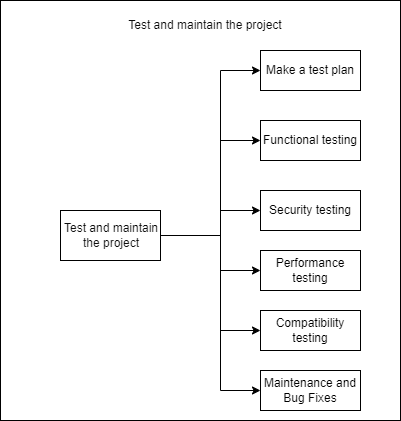

The diagram above was exported from draw.io. Its source (the exported page's mxGraphModel, read from the mxfile embedded in the PNG):
<mxGraphModel dx="880" dy="468" grid="1" gridSize="10" guides="1" tooltips="1" connect="1" arrows="1" fold="1" page="1" pageScale="1" pageWidth="827" pageHeight="1169" math="0" shadow="0">
  <root>
    <mxCell id="0" />
    <mxCell id="1" parent="0" />
    <mxCell id="kAy2meYfcImT97ANhc3h-1" value="" style="rounded=0;whiteSpace=wrap;html=1;shadow=0;glass=0;strokeColor=default;align=center;verticalAlign=middle;fontFamily=Helvetica;fontSize=12;fontColor=default;fillColor=default;" parent="1" vertex="1">
      <mxGeometry x="350" y="220" width="120" height="60" as="geometry" />
    </mxCell>
    <mxCell id="kAy2meYfcImT97ANhc3h-2" value="" style="rounded=0;whiteSpace=wrap;html=1;shadow=0;glass=0;strokeColor=default;align=center;verticalAlign=middle;fontFamily=Helvetica;fontSize=12;fontColor=default;fillColor=default;" parent="1" vertex="1">
      <mxGeometry x="290" y="120" width="400" height="420" as="geometry" />
    </mxCell>
    <mxCell id="kAy2meYfcImT97ANhc3h-3" value="&lt;div style=&quot;text-align: center;&quot;&gt;&lt;font color=&quot;#0d0d0d&quot;&gt;&lt;span style=&quot;white-space-collapse: preserve;&quot;&gt;Test and maintain the project&lt;/span&gt;&lt;/font&gt;&lt;br&gt;&lt;/div&gt;" style="rounded=0;whiteSpace=wrap;html=1;shadow=0;glass=0;strokeColor=default;align=left;verticalAlign=middle;fontFamily=Helvetica;fontSize=12;fontColor=default;fillColor=default;horizontal=1;" parent="1" vertex="1">
      <mxGeometry x="350" y="330" width="100" height="50" as="geometry" />
    </mxCell>
    <mxCell id="kAy2meYfcImT97ANhc3h-4" value="Make a test plan" style="rounded=0;whiteSpace=wrap;html=1;shadow=0;glass=0;strokeColor=default;align=center;verticalAlign=middle;fontFamily=Helvetica;fontSize=12;fontColor=default;fillColor=default;" parent="1" vertex="1">
      <mxGeometry x="550" y="170" width="100" height="40" as="geometry" />
    </mxCell>
    <mxCell id="kAy2meYfcImT97ANhc3h-5" value="Security testing" style="rounded=0;whiteSpace=wrap;html=1;shadow=0;glass=0;strokeColor=default;align=center;verticalAlign=middle;fontFamily=Helvetica;fontSize=12;fontColor=default;fillColor=default;" parent="1" vertex="1">
      <mxGeometry x="550" y="310" width="100" height="40" as="geometry" />
    </mxCell>
    <mxCell id="kAy2meYfcImT97ANhc3h-6" value="Functional testing" style="rounded=0;whiteSpace=wrap;html=1;shadow=0;glass=0;strokeColor=default;align=center;verticalAlign=middle;fontFamily=Helvetica;fontSize=12;fontColor=default;fillColor=default;" parent="1" vertex="1">
      <mxGeometry x="550" y="240" width="100" height="40" as="geometry" />
    </mxCell>
    <mxCell id="kAy2meYfcImT97ANhc3h-7" value="Performance testing" style="rounded=0;whiteSpace=wrap;html=1;shadow=0;glass=0;strokeColor=default;align=center;verticalAlign=middle;fontFamily=Helvetica;fontSize=12;fontColor=default;fillColor=default;" parent="1" vertex="1">
      <mxGeometry x="550" y="370" width="100" height="40" as="geometry" />
    </mxCell>
    <mxCell id="kAy2meYfcImT97ANhc3h-9" value="&lt;div style=&quot;text-align: start;&quot;&gt;&lt;font color=&quot;#0d0d0d&quot;&gt;&lt;span style=&quot;white-space-collapse: preserve;&quot;&gt;Test and maintain the project&lt;/span&gt;&lt;/font&gt;&lt;br&gt;&lt;/div&gt;" style="text;html=1;align=center;verticalAlign=middle;whiteSpace=wrap;rounded=0;fontFamily=Helvetica;fontSize=12;fontColor=default;" parent="1" vertex="1">
      <mxGeometry x="395" y="130" width="200" height="30" as="geometry" />
    </mxCell>
    <mxCell id="kAy2meYfcImT97ANhc3h-12" value="" style="endArrow=classic;html=1;rounded=0;fontFamily=Helvetica;fontSize=12;fontColor=default;exitX=1;exitY=0.5;exitDx=0;exitDy=0;entryX=0;entryY=0.5;entryDx=0;entryDy=0;" parent="1" source="kAy2meYfcImT97ANhc3h-3" target="kAy2meYfcImT97ANhc3h-4" edge="1">
      <mxGeometry width="50" height="50" relative="1" as="geometry">
        <mxPoint x="390" y="270" as="sourcePoint" />
        <mxPoint x="440" y="220" as="targetPoint" />
        <Array as="points">
          <mxPoint x="510" y="355" />
          <mxPoint x="510" y="190" />
        </Array>
      </mxGeometry>
    </mxCell>
    <mxCell id="kAy2meYfcImT97ANhc3h-13" value="" style="endArrow=classic;html=1;rounded=0;fontFamily=Helvetica;fontSize=12;fontColor=default;entryX=0;entryY=0.5;entryDx=0;entryDy=0;" parent="1" target="iOogo8qD6pVlqHUg8r6Q-3" edge="1">
      <mxGeometry width="50" height="50" relative="1" as="geometry">
        <mxPoint x="510" y="290" as="sourcePoint" />
        <mxPoint x="440" y="220" as="targetPoint" />
        <Array as="points">
          <mxPoint x="510" y="510" />
        </Array>
      </mxGeometry>
    </mxCell>
    <mxCell id="kAy2meYfcImT97ANhc3h-14" value="" style="endArrow=classic;html=1;rounded=0;fontFamily=Helvetica;fontSize=12;fontColor=default;entryX=0;entryY=0.5;entryDx=0;entryDy=0;" parent="1" target="kAy2meYfcImT97ANhc3h-6" edge="1">
      <mxGeometry width="50" height="50" relative="1" as="geometry">
        <mxPoint x="510" y="260" as="sourcePoint" />
        <mxPoint x="440" y="220" as="targetPoint" />
      </mxGeometry>
    </mxCell>
    <mxCell id="kAy2meYfcImT97ANhc3h-15" value="" style="endArrow=classic;html=1;rounded=0;fontFamily=Helvetica;fontSize=12;fontColor=default;entryX=0;entryY=0.5;entryDx=0;entryDy=0;" parent="1" target="kAy2meYfcImT97ANhc3h-5" edge="1">
      <mxGeometry width="50" height="50" relative="1" as="geometry">
        <mxPoint x="510" y="330" as="sourcePoint" />
        <mxPoint x="440" y="220" as="targetPoint" />
      </mxGeometry>
    </mxCell>
    <mxCell id="iOogo8qD6pVlqHUg8r6Q-2" value="Compatibility testing" style="rounded=0;whiteSpace=wrap;html=1;shadow=0;glass=0;strokeColor=default;align=center;verticalAlign=middle;fontFamily=Helvetica;fontSize=12;fontColor=default;fillColor=default;" vertex="1" parent="1">
      <mxGeometry x="550" y="430" width="100" height="40" as="geometry" />
    </mxCell>
    <mxCell id="iOogo8qD6pVlqHUg8r6Q-3" value="Maintenance and Bug Fixes" style="rounded=0;whiteSpace=wrap;html=1;shadow=0;glass=0;strokeColor=default;align=center;verticalAlign=middle;fontFamily=Helvetica;fontSize=12;fontColor=default;fillColor=default;" vertex="1" parent="1">
      <mxGeometry x="550" y="490" width="100" height="40" as="geometry" />
    </mxCell>
    <mxCell id="iOogo8qD6pVlqHUg8r6Q-4" value="" style="endArrow=classic;html=1;rounded=0;entryX=0;entryY=0.5;entryDx=0;entryDy=0;" edge="1" parent="1" target="kAy2meYfcImT97ANhc3h-7">
      <mxGeometry width="50" height="50" relative="1" as="geometry">
        <mxPoint x="510" y="390" as="sourcePoint" />
        <mxPoint x="440" y="320" as="targetPoint" />
      </mxGeometry>
    </mxCell>
    <mxCell id="iOogo8qD6pVlqHUg8r6Q-5" value="" style="endArrow=classic;html=1;rounded=0;entryX=0;entryY=0.5;entryDx=0;entryDy=0;" edge="1" parent="1" target="iOogo8qD6pVlqHUg8r6Q-2">
      <mxGeometry width="50" height="50" relative="1" as="geometry">
        <mxPoint x="510" y="450" as="sourcePoint" />
        <mxPoint x="440" y="320" as="targetPoint" />
      </mxGeometry>
    </mxCell>
  </root>
</mxGraphModel>